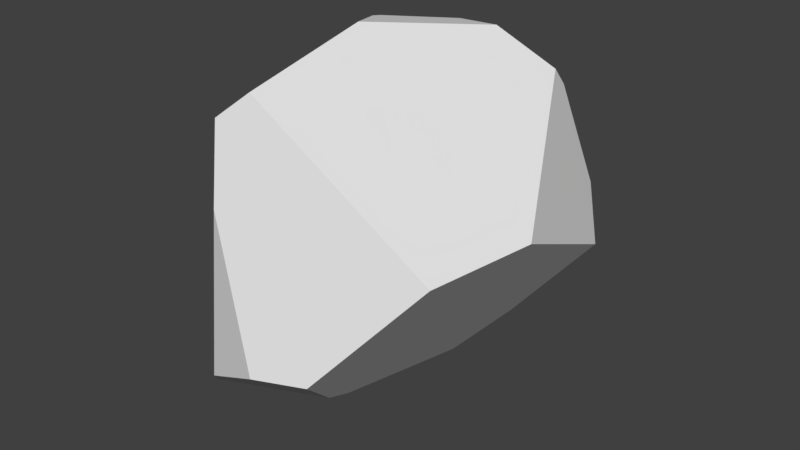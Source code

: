 # Source: rock4.blend  (saved by Blender 2.79.0; exported with 4.5.12 LTS)
import bpy
from mathutils import Matrix  # noqa: F401  (used for matrix-valued properties, if any)

bpy.ops.wm.read_factory_settings(use_empty=True)
scene = bpy.context.scene
scene.name = 'Scene'

# ---- collections
col_collection_1 = bpy.data.collections.new('Collection 1'); scene.collection.children.link(col_collection_1)

# ---- materials (node trees are filled in below, after node groups)
mat_material = bpy.data.materials.new('Material')
mat_material.alpha_threshold = 0.0
mat_material.use_transparent_shadow = False
mat_material.roughness = 0.5
mat_material.line_color = (0.0, 0.0, 0.0, 1.0)

# ---- material node trees

# ---- world
world_world = bpy.data.worlds.new('World'); scene.world = world_world
world_world.color = (0.05088, 0.05088, 0.05088)
world_world.use_sun_shadow = False
world_world.sun_shadow_jitter_overblur = 0.0
world_world.cycles.sampling_method = 'MANUAL'

# ---- meshes
me_cube = bpy.data.meshes.new('Cube')
me_cube.from_pydata([(0.3201, -0.6373, -1.075), (-0.09927, -1.027, 1.241), (1.352, -1.016, 0.3408), (0.3673, -0.8861, -0.9584), (0.645, -1.373, -0.4904), (0.3774, 0.5419, -1.268), (0.6932, 0.8665, -0.9339), (-0.1161, 0.02325, 1.451), (0.391, 0.947, 1.312), (1.527, -0.2124, 0.3848), (0.8522, 1.166, 0.9087), (1.07, 1.293, 0.1436), (1.278, 1.07, -0.2264), (0.843, 1.054, 1.051), (-0.4096, 0.508, 1.329), (-0.6609, -0.8198, -1.267), (-0.5317, 0.6235, -1.489), (-0.6314, 1.026, -1.226), (0.2171, -1.468, -0.5553), (-0.6624, -1.032, -1.179), (-0.6114, -0.8672, 0.8811), (-1.089, -0.5141, -0.2253), (-0.6938, -1.003, -1.199), (-0.3324, -1.124, 1.041), (-0.2467, -1.268, 0.4662), (-0.3358, -1.318, -0.8507), (-0.1642, 1.339, 0.9731), (-0.05544, 1.102, 1.241), (-0.4176, 0.6031, 1.309), (-0.4929, 1.601, 0.05149), (-0.7868, 1.344, 0.4469), (-0.5206, 1.496, 0.5571), (-0.75, 1.192, -0.9326), (-1.061, 1.264, -0.1848), (-1.054, 1.279, -0.1683), (-0.7641, 1.49, -0.3119)], [], [(24, 25, 18), (11, 10, 13, 9, 12), (17, 6, 5, 16), (9, 13, 8, 7, 1, 2), (23, 1, 7, 14, 20), (2, 4, 3, 0, 5, 6, 12, 9), (27, 28, 14, 7, 8), (24, 18, 4, 2, 1, 23), (25, 19, 3, 4, 18), (5, 0, 15, 16), (34, 35, 32, 33), (19, 25, 24, 23, 20, 21, 22), (3, 19, 22, 15, 0), (13, 10, 26, 27, 8), (27, 26, 31, 30, 28), (10, 11, 29, 31, 26), (35, 34, 30, 31, 29), (28, 30, 34, 33, 21, 20, 14), (22, 21, 33, 32, 17, 16, 15), (17, 32, 35, 29, 11, 12, 6)])
me_cube.materials.append(mat_material)
me_cube.use_remesh_preserve_volume = False
me_cube.use_remesh_preserve_attributes = False
me_cube.use_mirror_vertex_groups = False
me_cube.update()

# ---- objects
ob_cube = bpy.data.objects.new('Cube', me_cube)

# ---- transforms, parenting, visibility, modifiers, constraints
ob_cube.location = (0.0, 0.0, 0.0)
ob_cube.lock_rotations_4d = False
ob_cube.empty_display_type = 'ARROWS'
ob_cube.lineart.crease_threshold = 0.0

# ---- collection membership
col_collection_1.objects.link(ob_cube)

# ---- scene / render settings (as saved in the file)
scene.frame_start = 1; scene.frame_end = 250; scene.frame_set(1)
scene.render.engine = 'BLENDER_EEVEE_NEXT'
scene.render.resolution_percentage = 50
scene.render.dither_intensity = 0.0
scene.cycles.use_denoising = False
scene.cycles.samples = 128
scene.cycles.sampling_pattern = 'TABULATED_SOBOL'
scene.cycles.use_adaptive_sampling = False
scene.cycles.use_light_tree = False
scene.cycles.blur_glossy = 0.0
scene.cycles.sample_clamp_indirect = 0.0
scene.view_settings.view_transform = 'Standard'
bpy.context.view_layer.update()

# ---- added for rendering (the .blend has no active camera and no usable light): camera, sun
cam_auto = bpy.data.cameras.new('AutoCamera')
cam_auto.lens = 50.0
cam_auto.sensor_width = 36.0
cam_auto.clip_end = 1000.0
ob_auto_camera = bpy.data.objects.new('AutoCamera', cam_auto)
scene.collection.objects.link(ob_auto_camera)
ob_auto_camera.location = (4.83719, -5.47484, 3.6756)
ob_auto_camera.rotation_euler = (1.09748, -7.21219e-08, 0.694738)
scene.camera = ob_auto_camera
light_auto_sun = bpy.data.lights.new('AutoSun', 'SUN')
light_auto_sun.energy = 3.0
light_auto_sun.angle = 0.0523599
ob_auto_sun = bpy.data.objects.new('AutoSun', light_auto_sun)
scene.collection.objects.link(ob_auto_sun)
ob_auto_sun.rotation_euler = (0.872665, 0.174533, 0.523599)
bpy.context.view_layer.update()
